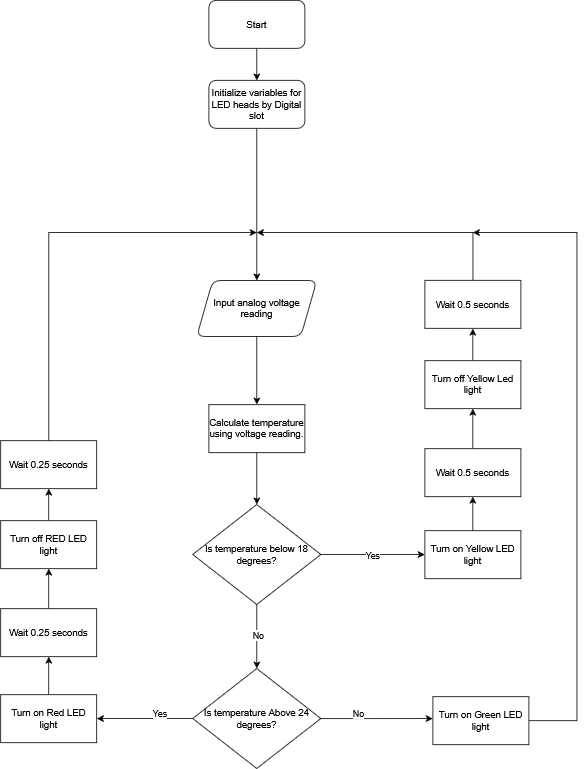

The diagram above was exported from draw.io. Its source (the exported page's mxGraphModel, read from the mxfile embedded in the PNG):
<mxGraphModel dx="1176" dy="1260" grid="1" gridSize="10" guides="1" tooltips="1" connect="1" arrows="1" fold="1" page="1" pageScale="1" pageWidth="827" pageHeight="1169" math="0" shadow="0">
  <root>
    <mxCell id="WIyWlLk6GJQsqaUBKTNV-0" />
    <mxCell id="WIyWlLk6GJQsqaUBKTNV-1" parent="WIyWlLk6GJQsqaUBKTNV-0" />
    <mxCell id="mW-e34jp_yicYRFWg_Pa-25" value="" style="edgeStyle=orthogonalEdgeStyle;rounded=0;orthogonalLoop=1;jettySize=auto;html=1;" edge="1" parent="WIyWlLk6GJQsqaUBKTNV-1" source="mW-e34jp_yicYRFWg_Pa-23" target="mW-e34jp_yicYRFWg_Pa-24">
      <mxGeometry relative="1" as="geometry" />
    </mxCell>
    <mxCell id="mW-e34jp_yicYRFWg_Pa-23" value="Start" style="rounded=1;whiteSpace=wrap;html=1;" vertex="1" parent="WIyWlLk6GJQsqaUBKTNV-1">
      <mxGeometry x="320" y="20" width="120" height="60" as="geometry" />
    </mxCell>
    <mxCell id="mW-e34jp_yicYRFWg_Pa-67" style="edgeStyle=orthogonalEdgeStyle;rounded=0;orthogonalLoop=1;jettySize=auto;html=1;entryX=0.5;entryY=0;entryDx=0;entryDy=0;" edge="1" parent="WIyWlLk6GJQsqaUBKTNV-1" source="mW-e34jp_yicYRFWg_Pa-24" target="mW-e34jp_yicYRFWg_Pa-27">
      <mxGeometry relative="1" as="geometry" />
    </mxCell>
    <mxCell id="mW-e34jp_yicYRFWg_Pa-24" value="Initialize variables for LED heads by Digital slot" style="whiteSpace=wrap;html=1;rounded=1;" vertex="1" parent="WIyWlLk6GJQsqaUBKTNV-1">
      <mxGeometry x="320" y="120" width="120" height="60" as="geometry" />
    </mxCell>
    <mxCell id="mW-e34jp_yicYRFWg_Pa-44" style="edgeStyle=orthogonalEdgeStyle;rounded=0;orthogonalLoop=1;jettySize=auto;html=1;entryX=0.5;entryY=0;entryDx=0;entryDy=0;" edge="1" parent="WIyWlLk6GJQsqaUBKTNV-1" source="mW-e34jp_yicYRFWg_Pa-27" target="mW-e34jp_yicYRFWg_Pa-33">
      <mxGeometry relative="1" as="geometry" />
    </mxCell>
    <mxCell id="mW-e34jp_yicYRFWg_Pa-27" value="Input analog voltage reading" style="shape=parallelogram;perimeter=parallelogramPerimeter;whiteSpace=wrap;html=1;fixedSize=1;rounded=1;" vertex="1" parent="WIyWlLk6GJQsqaUBKTNV-1">
      <mxGeometry x="305" y="370" width="150" height="70" as="geometry" />
    </mxCell>
    <mxCell id="mW-e34jp_yicYRFWg_Pa-29" style="edgeStyle=orthogonalEdgeStyle;rounded=0;orthogonalLoop=1;jettySize=auto;html=1;exitX=0.5;exitY=1;exitDx=0;exitDy=0;" edge="1" parent="WIyWlLk6GJQsqaUBKTNV-1" source="mW-e34jp_yicYRFWg_Pa-27" target="mW-e34jp_yicYRFWg_Pa-27">
      <mxGeometry relative="1" as="geometry" />
    </mxCell>
    <mxCell id="mW-e34jp_yicYRFWg_Pa-47" value="" style="edgeStyle=orthogonalEdgeStyle;rounded=0;orthogonalLoop=1;jettySize=auto;html=1;" edge="1" parent="WIyWlLk6GJQsqaUBKTNV-1" source="mW-e34jp_yicYRFWg_Pa-33" target="mW-e34jp_yicYRFWg_Pa-46">
      <mxGeometry relative="1" as="geometry" />
    </mxCell>
    <mxCell id="mW-e34jp_yicYRFWg_Pa-33" value="Calculate temperature using voltage reading. " style="rounded=0;whiteSpace=wrap;html=1;" vertex="1" parent="WIyWlLk6GJQsqaUBKTNV-1">
      <mxGeometry x="320" y="525" width="120" height="60" as="geometry" />
    </mxCell>
    <mxCell id="mW-e34jp_yicYRFWg_Pa-50" value="" style="edgeStyle=orthogonalEdgeStyle;rounded=0;orthogonalLoop=1;jettySize=auto;html=1;" edge="1" parent="WIyWlLk6GJQsqaUBKTNV-1" source="mW-e34jp_yicYRFWg_Pa-46" target="mW-e34jp_yicYRFWg_Pa-49">
      <mxGeometry relative="1" as="geometry" />
    </mxCell>
    <mxCell id="mW-e34jp_yicYRFWg_Pa-51" value="Yes" style="edgeLabel;html=1;align=center;verticalAlign=middle;resizable=0;points=[];" vertex="1" connectable="0" parent="mW-e34jp_yicYRFWg_Pa-50">
      <mxGeometry x="-0.0771" y="-3" relative="1" as="geometry">
        <mxPoint x="4" y="-3" as="offset" />
      </mxGeometry>
    </mxCell>
    <mxCell id="mW-e34jp_yicYRFWg_Pa-72" value="" style="edgeStyle=orthogonalEdgeStyle;rounded=0;orthogonalLoop=1;jettySize=auto;html=1;" edge="1" parent="WIyWlLk6GJQsqaUBKTNV-1" source="mW-e34jp_yicYRFWg_Pa-46" target="mW-e34jp_yicYRFWg_Pa-71">
      <mxGeometry relative="1" as="geometry" />
    </mxCell>
    <mxCell id="mW-e34jp_yicYRFWg_Pa-73" value="No" style="edgeLabel;html=1;align=center;verticalAlign=middle;resizable=0;points=[];" vertex="1" connectable="0" parent="mW-e34jp_yicYRFWg_Pa-72">
      <mxGeometry x="-0.0471" y="1" relative="1" as="geometry">
        <mxPoint as="offset" />
      </mxGeometry>
    </mxCell>
    <mxCell id="mW-e34jp_yicYRFWg_Pa-46" value="Is temperature below 18 degrees?" style="rhombus;whiteSpace=wrap;html=1;rounded=0;" vertex="1" parent="WIyWlLk6GJQsqaUBKTNV-1">
      <mxGeometry x="300" y="650" width="160" height="125" as="geometry" />
    </mxCell>
    <mxCell id="mW-e34jp_yicYRFWg_Pa-62" value="" style="edgeStyle=orthogonalEdgeStyle;rounded=0;orthogonalLoop=1;jettySize=auto;html=1;" edge="1" parent="WIyWlLk6GJQsqaUBKTNV-1" source="mW-e34jp_yicYRFWg_Pa-49" target="mW-e34jp_yicYRFWg_Pa-61">
      <mxGeometry relative="1" as="geometry" />
    </mxCell>
    <mxCell id="mW-e34jp_yicYRFWg_Pa-49" value="Turn on Yellow LED light" style="whiteSpace=wrap;html=1;rounded=0;" vertex="1" parent="WIyWlLk6GJQsqaUBKTNV-1">
      <mxGeometry x="590" y="682.5" width="120" height="60" as="geometry" />
    </mxCell>
    <mxCell id="mW-e34jp_yicYRFWg_Pa-65" value="" style="edgeStyle=orthogonalEdgeStyle;rounded=0;orthogonalLoop=1;jettySize=auto;html=1;" edge="1" parent="WIyWlLk6GJQsqaUBKTNV-1" source="mW-e34jp_yicYRFWg_Pa-61" target="mW-e34jp_yicYRFWg_Pa-64">
      <mxGeometry relative="1" as="geometry" />
    </mxCell>
    <mxCell id="mW-e34jp_yicYRFWg_Pa-61" value="Wait 0.5 seconds" style="whiteSpace=wrap;html=1;rounded=0;" vertex="1" parent="WIyWlLk6GJQsqaUBKTNV-1">
      <mxGeometry x="590" y="580" width="120" height="60" as="geometry" />
    </mxCell>
    <mxCell id="mW-e34jp_yicYRFWg_Pa-69" style="edgeStyle=orthogonalEdgeStyle;rounded=0;orthogonalLoop=1;jettySize=auto;html=1;entryX=0.5;entryY=1;entryDx=0;entryDy=0;" edge="1" parent="WIyWlLk6GJQsqaUBKTNV-1" source="mW-e34jp_yicYRFWg_Pa-64" target="mW-e34jp_yicYRFWg_Pa-68">
      <mxGeometry relative="1" as="geometry" />
    </mxCell>
    <mxCell id="mW-e34jp_yicYRFWg_Pa-64" value="Turn off Yellow Led light" style="whiteSpace=wrap;html=1;rounded=0;" vertex="1" parent="WIyWlLk6GJQsqaUBKTNV-1">
      <mxGeometry x="590" y="470" width="120" height="60" as="geometry" />
    </mxCell>
    <mxCell id="mW-e34jp_yicYRFWg_Pa-70" style="edgeStyle=orthogonalEdgeStyle;rounded=0;orthogonalLoop=1;jettySize=auto;html=1;" edge="1" parent="WIyWlLk6GJQsqaUBKTNV-1" source="mW-e34jp_yicYRFWg_Pa-68">
      <mxGeometry relative="1" as="geometry">
        <mxPoint x="380" y="310" as="targetPoint" />
        <Array as="points">
          <mxPoint x="650" y="310" />
        </Array>
      </mxGeometry>
    </mxCell>
    <mxCell id="mW-e34jp_yicYRFWg_Pa-68" value="Wait 0.5 seconds" style="whiteSpace=wrap;html=1;rounded=0;" vertex="1" parent="WIyWlLk6GJQsqaUBKTNV-1">
      <mxGeometry x="590" y="370" width="120" height="60" as="geometry" />
    </mxCell>
    <mxCell id="mW-e34jp_yicYRFWg_Pa-84" style="edgeStyle=orthogonalEdgeStyle;rounded=0;orthogonalLoop=1;jettySize=auto;html=1;entryX=1;entryY=0.5;entryDx=0;entryDy=0;" edge="1" parent="WIyWlLk6GJQsqaUBKTNV-1" source="mW-e34jp_yicYRFWg_Pa-71" target="mW-e34jp_yicYRFWg_Pa-77">
      <mxGeometry relative="1" as="geometry" />
    </mxCell>
    <mxCell id="mW-e34jp_yicYRFWg_Pa-90" value="Yes" style="edgeLabel;html=1;align=center;verticalAlign=middle;resizable=0;points=[];" vertex="1" connectable="0" parent="mW-e34jp_yicYRFWg_Pa-84">
      <mxGeometry x="-0.3" y="-7" relative="1" as="geometry">
        <mxPoint as="offset" />
      </mxGeometry>
    </mxCell>
    <mxCell id="mW-e34jp_yicYRFWg_Pa-85" style="edgeStyle=orthogonalEdgeStyle;rounded=0;orthogonalLoop=1;jettySize=auto;html=1;" edge="1" parent="WIyWlLk6GJQsqaUBKTNV-1" source="mW-e34jp_yicYRFWg_Pa-71">
      <mxGeometry relative="1" as="geometry">
        <mxPoint x="600" y="917.5" as="targetPoint" />
      </mxGeometry>
    </mxCell>
    <mxCell id="mW-e34jp_yicYRFWg_Pa-89" value="No" style="edgeLabel;html=1;align=center;verticalAlign=middle;resizable=0;points=[];" vertex="1" connectable="0" parent="mW-e34jp_yicYRFWg_Pa-85">
      <mxGeometry x="-0.3435" y="8" relative="1" as="geometry">
        <mxPoint as="offset" />
      </mxGeometry>
    </mxCell>
    <mxCell id="mW-e34jp_yicYRFWg_Pa-71" value="Is temperature Above 24 degrees?" style="rhombus;whiteSpace=wrap;html=1;rounded=0;" vertex="1" parent="WIyWlLk6GJQsqaUBKTNV-1">
      <mxGeometry x="300" y="855" width="160" height="125" as="geometry" />
    </mxCell>
    <mxCell id="mW-e34jp_yicYRFWg_Pa-76" value="" style="edgeStyle=orthogonalEdgeStyle;rounded=0;orthogonalLoop=1;jettySize=auto;html=1;" edge="1" source="mW-e34jp_yicYRFWg_Pa-77" target="mW-e34jp_yicYRFWg_Pa-79" parent="WIyWlLk6GJQsqaUBKTNV-1">
      <mxGeometry relative="1" as="geometry" />
    </mxCell>
    <mxCell id="mW-e34jp_yicYRFWg_Pa-77" value="Turn on Red LED light" style="whiteSpace=wrap;html=1;rounded=0;" vertex="1" parent="WIyWlLk6GJQsqaUBKTNV-1">
      <mxGeometry x="60" y="887.5" width="120" height="60" as="geometry" />
    </mxCell>
    <mxCell id="mW-e34jp_yicYRFWg_Pa-78" value="" style="edgeStyle=orthogonalEdgeStyle;rounded=0;orthogonalLoop=1;jettySize=auto;html=1;" edge="1" source="mW-e34jp_yicYRFWg_Pa-79" target="mW-e34jp_yicYRFWg_Pa-81" parent="WIyWlLk6GJQsqaUBKTNV-1">
      <mxGeometry relative="1" as="geometry" />
    </mxCell>
    <mxCell id="mW-e34jp_yicYRFWg_Pa-79" value="Wait 0.25 seconds" style="whiteSpace=wrap;html=1;rounded=0;" vertex="1" parent="WIyWlLk6GJQsqaUBKTNV-1">
      <mxGeometry x="60" y="780" width="120" height="60" as="geometry" />
    </mxCell>
    <mxCell id="mW-e34jp_yicYRFWg_Pa-80" style="edgeStyle=orthogonalEdgeStyle;rounded=0;orthogonalLoop=1;jettySize=auto;html=1;entryX=0.5;entryY=1;entryDx=0;entryDy=0;" edge="1" source="mW-e34jp_yicYRFWg_Pa-81" target="mW-e34jp_yicYRFWg_Pa-82" parent="WIyWlLk6GJQsqaUBKTNV-1">
      <mxGeometry relative="1" as="geometry" />
    </mxCell>
    <mxCell id="mW-e34jp_yicYRFWg_Pa-81" value="Turn off RED LED light" style="whiteSpace=wrap;html=1;rounded=0;" vertex="1" parent="WIyWlLk6GJQsqaUBKTNV-1">
      <mxGeometry x="60" y="670" width="120" height="60" as="geometry" />
    </mxCell>
    <mxCell id="mW-e34jp_yicYRFWg_Pa-83" style="edgeStyle=orthogonalEdgeStyle;rounded=0;orthogonalLoop=1;jettySize=auto;html=1;" edge="1" parent="WIyWlLk6GJQsqaUBKTNV-1" source="mW-e34jp_yicYRFWg_Pa-82">
      <mxGeometry relative="1" as="geometry">
        <mxPoint x="380" y="310" as="targetPoint" />
        <Array as="points">
          <mxPoint x="120" y="310" />
        </Array>
      </mxGeometry>
    </mxCell>
    <mxCell id="mW-e34jp_yicYRFWg_Pa-82" value="Wait 0.25 seconds" style="whiteSpace=wrap;html=1;rounded=0;" vertex="1" parent="WIyWlLk6GJQsqaUBKTNV-1">
      <mxGeometry x="60" y="570" width="120" height="60" as="geometry" />
    </mxCell>
    <mxCell id="mW-e34jp_yicYRFWg_Pa-88" style="edgeStyle=orthogonalEdgeStyle;rounded=0;orthogonalLoop=1;jettySize=auto;html=1;" edge="1" parent="WIyWlLk6GJQsqaUBKTNV-1" source="mW-e34jp_yicYRFWg_Pa-86">
      <mxGeometry relative="1" as="geometry">
        <mxPoint x="650" y="310" as="targetPoint" />
        <Array as="points">
          <mxPoint x="780" y="920" />
          <mxPoint x="780" y="310" />
        </Array>
      </mxGeometry>
    </mxCell>
    <mxCell id="mW-e34jp_yicYRFWg_Pa-86" value="Turn on Green LED light" style="whiteSpace=wrap;html=1;rounded=0;" vertex="1" parent="WIyWlLk6GJQsqaUBKTNV-1">
      <mxGeometry x="600" y="890" width="120" height="60" as="geometry" />
    </mxCell>
  </root>
</mxGraphModel>